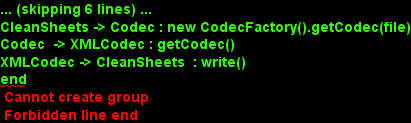

The diagram above was rendered by PlantUML. Its source (embedded in the PNG):
@startuml doc-files/us025_design1.png
UIController -> Frame: new SaveAsAction()
Frame -> SaveAsAction : saveAsAction()
SaveAsAction -> UIController : getActiveWorkbook()
UIController -> SaveAsAction : activeWorkbook
SaveAsAction -> CleanSheets : saveAs
CleanSheets -> Codec : new CodecFactory().getCodec(file)
Codec  -> XMLCodec : getCodec()
XMLCodec -> CleanSheets  : write()
end
@enduml